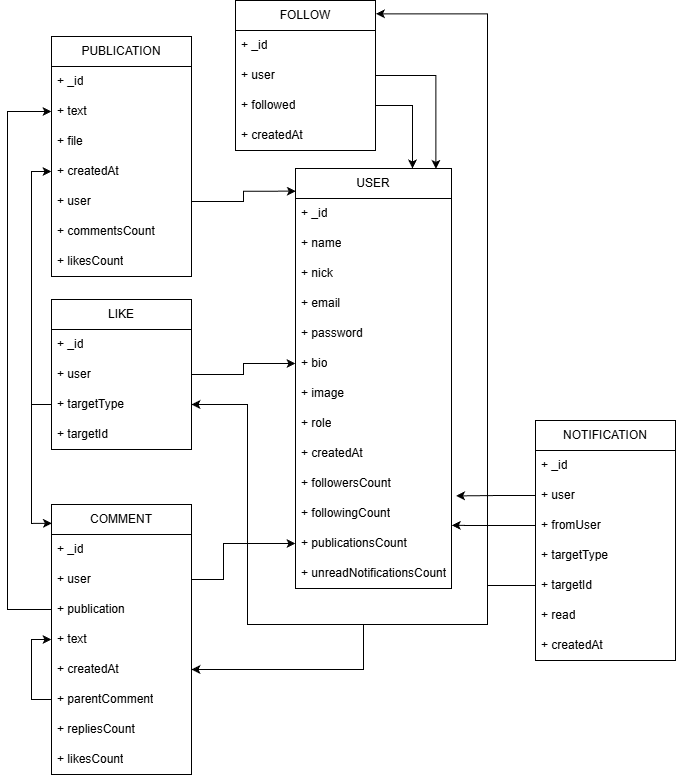

The diagram above was exported from draw.io. Its source (the exported page's mxGraphModel, read from the mxfile embedded in the PNG):
<mxGraphModel dx="1828" dy="1440" grid="1" gridSize="12" guides="1" tooltips="1" connect="1" arrows="1" fold="1" page="0" pageScale="1" pageWidth="1169" pageHeight="827" background="#ffffff" math="0" shadow="0">
  <root>
    <mxCell id="0" />
    <mxCell id="1" parent="0" />
    <mxCell id="32jebdTnyMFh87OLV5eA-5" parent="1" style="swimlane;fontStyle=0;childLayout=stackLayout;horizontal=1;startSize=30;horizontalStack=0;resizeParent=1;resizeParentMax=0;resizeLast=0;collapsible=1;marginBottom=0;whiteSpace=wrap;html=1;" value="USER" vertex="1">
      <mxGeometry height="420" width="156" x="588" y="144" as="geometry" />
    </mxCell>
    <mxCell id="32jebdTnyMFh87OLV5eA-12" parent="32jebdTnyMFh87OLV5eA-5" style="text;strokeColor=none;fillColor=none;align=left;verticalAlign=middle;spacingLeft=4;spacingRight=4;overflow=hidden;points=[[0,0.5],[1,0.5]];portConstraint=eastwest;rotatable=0;whiteSpace=wrap;html=1;" value="+ _id" vertex="1">
      <mxGeometry height="30" width="156" y="30" as="geometry" />
    </mxCell>
    <mxCell id="32jebdTnyMFh87OLV5eA-6" parent="32jebdTnyMFh87OLV5eA-5" style="text;strokeColor=none;fillColor=none;align=left;verticalAlign=middle;spacingLeft=4;spacingRight=4;overflow=hidden;points=[[0,0.5],[1,0.5]];portConstraint=eastwest;rotatable=0;whiteSpace=wrap;html=1;" value="+ name" vertex="1">
      <mxGeometry height="30" width="156" y="60" as="geometry" />
    </mxCell>
    <mxCell id="32jebdTnyMFh87OLV5eA-7" parent="32jebdTnyMFh87OLV5eA-5" style="text;strokeColor=none;fillColor=none;align=left;verticalAlign=middle;spacingLeft=4;spacingRight=4;overflow=hidden;points=[[0,0.5],[1,0.5]];portConstraint=eastwest;rotatable=0;whiteSpace=wrap;html=1;" value="+ nick" vertex="1">
      <mxGeometry height="30" width="156" y="90" as="geometry" />
    </mxCell>
    <mxCell id="UQRFAK6nKwTFOqCrHOyu-1" parent="32jebdTnyMFh87OLV5eA-5" style="text;strokeColor=none;fillColor=none;align=left;verticalAlign=middle;spacingLeft=4;spacingRight=4;overflow=hidden;points=[[0,0.5],[1,0.5]];portConstraint=eastwest;rotatable=0;whiteSpace=wrap;html=1;" value="+ email" vertex="1">
      <mxGeometry height="30" width="156" y="120" as="geometry" />
    </mxCell>
    <mxCell id="32jebdTnyMFh87OLV5eA-8" parent="32jebdTnyMFh87OLV5eA-5" style="text;strokeColor=none;fillColor=none;align=left;verticalAlign=middle;spacingLeft=4;spacingRight=4;overflow=hidden;points=[[0,0.5],[1,0.5]];portConstraint=eastwest;rotatable=0;whiteSpace=wrap;html=1;" value="+ password" vertex="1">
      <mxGeometry height="30" width="156" y="150" as="geometry" />
    </mxCell>
    <mxCell id="qyvfRxrz_GWDVtRsshi7-8" parent="32jebdTnyMFh87OLV5eA-5" style="text;strokeColor=none;fillColor=none;align=left;verticalAlign=middle;spacingLeft=4;spacingRight=4;overflow=hidden;points=[[0,0.5],[1,0.5]];portConstraint=eastwest;rotatable=0;whiteSpace=wrap;html=1;" value="+ bio" vertex="1">
      <mxGeometry height="30" width="156" y="180" as="geometry" />
    </mxCell>
    <mxCell id="32jebdTnyMFh87OLV5eA-10" parent="32jebdTnyMFh87OLV5eA-5" style="text;strokeColor=none;fillColor=none;align=left;verticalAlign=middle;spacingLeft=4;spacingRight=4;overflow=hidden;points=[[0,0.5],[1,0.5]];portConstraint=eastwest;rotatable=0;whiteSpace=wrap;html=1;" value="+ image" vertex="1">
      <mxGeometry height="30" width="156" y="210" as="geometry" />
    </mxCell>
    <mxCell id="32jebdTnyMFh87OLV5eA-9" parent="32jebdTnyMFh87OLV5eA-5" style="text;strokeColor=none;fillColor=none;align=left;verticalAlign=middle;spacingLeft=4;spacingRight=4;overflow=hidden;points=[[0,0.5],[1,0.5]];portConstraint=eastwest;rotatable=0;whiteSpace=wrap;html=1;" value="+ role" vertex="1">
      <mxGeometry height="30" width="156" y="240" as="geometry" />
    </mxCell>
    <mxCell id="32jebdTnyMFh87OLV5eA-11" parent="32jebdTnyMFh87OLV5eA-5" style="text;strokeColor=none;fillColor=none;align=left;verticalAlign=middle;spacingLeft=4;spacingRight=4;overflow=hidden;points=[[0,0.5],[1,0.5]];portConstraint=eastwest;rotatable=0;whiteSpace=wrap;html=1;" value="+ createdAt" vertex="1">
      <mxGeometry height="30" width="156" y="270" as="geometry" />
    </mxCell>
    <mxCell id="AyruUSigTAAFShLo_DrL-3" parent="32jebdTnyMFh87OLV5eA-5" style="text;strokeColor=none;fillColor=none;align=left;verticalAlign=middle;spacingLeft=4;spacingRight=4;overflow=hidden;points=[[0,0.5],[1,0.5]];portConstraint=eastwest;rotatable=0;whiteSpace=wrap;html=1;" value="+ followersCount" vertex="1">
      <mxGeometry height="30" width="156" y="300" as="geometry" />
    </mxCell>
    <mxCell id="AyruUSigTAAFShLo_DrL-4" parent="32jebdTnyMFh87OLV5eA-5" style="text;strokeColor=none;fillColor=none;align=left;verticalAlign=middle;spacingLeft=4;spacingRight=4;overflow=hidden;points=[[0,0.5],[1,0.5]];portConstraint=eastwest;rotatable=0;whiteSpace=wrap;html=1;" value="+ followingCount" vertex="1">
      <mxGeometry height="30" width="156" y="330" as="geometry" />
    </mxCell>
    <mxCell id="AyruUSigTAAFShLo_DrL-5" parent="32jebdTnyMFh87OLV5eA-5" style="text;strokeColor=none;fillColor=none;align=left;verticalAlign=middle;spacingLeft=4;spacingRight=4;overflow=hidden;points=[[0,0.5],[1,0.5]];portConstraint=eastwest;rotatable=0;whiteSpace=wrap;html=1;" value="+ publicationsCount" vertex="1">
      <mxGeometry height="30" width="156" y="360" as="geometry" />
    </mxCell>
    <mxCell id="8rVB808VxXfVtPKHuR6f-1" parent="32jebdTnyMFh87OLV5eA-5" style="text;strokeColor=none;fillColor=none;align=left;verticalAlign=middle;spacingLeft=4;spacingRight=4;overflow=hidden;points=[[0,0.5],[1,0.5]];portConstraint=eastwest;rotatable=0;whiteSpace=wrap;html=1;" value="+ unreadNotificationsCount" vertex="1">
      <mxGeometry height="30" width="156" y="390" as="geometry" />
    </mxCell>
    <mxCell id="32jebdTnyMFh87OLV5eA-13" parent="1" style="swimlane;fontStyle=0;childLayout=stackLayout;horizontal=1;startSize=30;horizontalStack=0;resizeParent=1;resizeParentMax=0;resizeLast=0;collapsible=1;marginBottom=0;whiteSpace=wrap;html=1;" value="PUBLICATION" vertex="1">
      <mxGeometry height="240" width="140" x="344" y="12" as="geometry" />
    </mxCell>
    <mxCell id="32jebdTnyMFh87OLV5eA-14" parent="32jebdTnyMFh87OLV5eA-13" style="text;strokeColor=none;fillColor=none;align=left;verticalAlign=middle;spacingLeft=4;spacingRight=4;overflow=hidden;points=[[0,0.5],[1,0.5]];portConstraint=eastwest;rotatable=0;whiteSpace=wrap;html=1;" value="+ _id" vertex="1">
      <mxGeometry height="30" width="140" y="30" as="geometry" />
    </mxCell>
    <mxCell id="32jebdTnyMFh87OLV5eA-15" parent="32jebdTnyMFh87OLV5eA-13" style="text;strokeColor=none;fillColor=none;align=left;verticalAlign=middle;spacingLeft=4;spacingRight=4;overflow=hidden;points=[[0,0.5],[1,0.5]];portConstraint=eastwest;rotatable=0;whiteSpace=wrap;html=1;" value="+ text" vertex="1">
      <mxGeometry height="30" width="140" y="60" as="geometry" />
    </mxCell>
    <mxCell id="32jebdTnyMFh87OLV5eA-16" parent="32jebdTnyMFh87OLV5eA-13" style="text;strokeColor=none;fillColor=none;align=left;verticalAlign=middle;spacingLeft=4;spacingRight=4;overflow=hidden;points=[[0,0.5],[1,0.5]];portConstraint=eastwest;rotatable=0;whiteSpace=wrap;html=1;" value="+ file" vertex="1">
      <mxGeometry height="30" width="140" y="90" as="geometry" />
    </mxCell>
    <mxCell id="32jebdTnyMFh87OLV5eA-17" parent="32jebdTnyMFh87OLV5eA-13" style="text;strokeColor=none;fillColor=none;align=left;verticalAlign=middle;spacingLeft=4;spacingRight=4;overflow=hidden;points=[[0,0.5],[1,0.5]];portConstraint=eastwest;rotatable=0;whiteSpace=wrap;html=1;" value="+ createdAt" vertex="1">
      <mxGeometry height="30" width="140" y="120" as="geometry" />
    </mxCell>
    <mxCell id="32jebdTnyMFh87OLV5eA-18" parent="32jebdTnyMFh87OLV5eA-13" style="text;strokeColor=none;fillColor=none;align=left;verticalAlign=middle;spacingLeft=4;spacingRight=4;overflow=hidden;points=[[0,0.5],[1,0.5]];portConstraint=eastwest;rotatable=0;whiteSpace=wrap;html=1;" value="+ user" vertex="1">
      <mxGeometry height="30" width="140" y="150" as="geometry" />
    </mxCell>
    <mxCell id="BSbQGDuT2IxslbPIr0Fe-21" parent="32jebdTnyMFh87OLV5eA-13" style="text;strokeColor=none;fillColor=none;align=left;verticalAlign=middle;spacingLeft=4;spacingRight=4;overflow=hidden;points=[[0,0.5],[1,0.5]];portConstraint=eastwest;rotatable=0;whiteSpace=wrap;html=1;" value="+ commentsCount" vertex="1">
      <mxGeometry height="30" width="140" y="180" as="geometry" />
    </mxCell>
    <mxCell id="BSbQGDuT2IxslbPIr0Fe-22" parent="32jebdTnyMFh87OLV5eA-13" style="text;strokeColor=none;fillColor=none;align=left;verticalAlign=middle;spacingLeft=4;spacingRight=4;overflow=hidden;points=[[0,0.5],[1,0.5]];portConstraint=eastwest;rotatable=0;whiteSpace=wrap;html=1;" value="+ likesCount" vertex="1">
      <mxGeometry height="30" width="140" y="210" as="geometry" />
    </mxCell>
    <mxCell id="32jebdTnyMFh87OLV5eA-22" parent="1" style="swimlane;fontStyle=0;childLayout=stackLayout;horizontal=1;startSize=30;horizontalStack=0;resizeParent=1;resizeParentMax=0;resizeLast=0;collapsible=1;marginBottom=0;whiteSpace=wrap;html=1;" value="FOLLOW" vertex="1">
      <mxGeometry height="150" width="140" x="528" y="-24" as="geometry" />
    </mxCell>
    <mxCell id="32jebdTnyMFh87OLV5eA-23" parent="32jebdTnyMFh87OLV5eA-22" style="text;strokeColor=none;fillColor=none;align=left;verticalAlign=middle;spacingLeft=4;spacingRight=4;overflow=hidden;points=[[0,0.5],[1,0.5]];portConstraint=eastwest;rotatable=0;whiteSpace=wrap;html=1;" value="+ _id" vertex="1">
      <mxGeometry height="30" width="140" y="30" as="geometry" />
    </mxCell>
    <mxCell id="32jebdTnyMFh87OLV5eA-24" parent="32jebdTnyMFh87OLV5eA-22" style="text;strokeColor=none;fillColor=none;align=left;verticalAlign=middle;spacingLeft=4;spacingRight=4;overflow=hidden;points=[[0,0.5],[1,0.5]];portConstraint=eastwest;rotatable=0;whiteSpace=wrap;html=1;" value="+ user" vertex="1">
      <mxGeometry height="30" width="140" y="60" as="geometry" />
    </mxCell>
    <mxCell id="32jebdTnyMFh87OLV5eA-25" parent="32jebdTnyMFh87OLV5eA-22" style="text;strokeColor=none;fillColor=none;align=left;verticalAlign=middle;spacingLeft=4;spacingRight=4;overflow=hidden;points=[[0,0.5],[1,0.5]];portConstraint=eastwest;rotatable=0;whiteSpace=wrap;html=1;" value="+ followed" vertex="1">
      <mxGeometry height="30" width="140" y="90" as="geometry" />
    </mxCell>
    <mxCell id="32jebdTnyMFh87OLV5eA-26" parent="32jebdTnyMFh87OLV5eA-22" style="text;strokeColor=none;fillColor=none;align=left;verticalAlign=middle;spacingLeft=4;spacingRight=4;overflow=hidden;points=[[0,0.5],[1,0.5]];portConstraint=eastwest;rotatable=0;whiteSpace=wrap;html=1;" value="+ createdAt" vertex="1">
      <mxGeometry height="30" width="140" y="120" as="geometry" />
    </mxCell>
    <mxCell id="32jebdTnyMFh87OLV5eA-29" edge="1" parent="1" source="32jebdTnyMFh87OLV5eA-25" style="edgeStyle=orthogonalEdgeStyle;rounded=0;orthogonalLoop=1;jettySize=auto;html=1;entryX=0.75;entryY=0;entryDx=0;entryDy=0;" target="32jebdTnyMFh87OLV5eA-5">
      <mxGeometry relative="1" as="geometry" />
    </mxCell>
    <mxCell id="qyvfRxrz_GWDVtRsshi7-1" parent="1" style="swimlane;fontStyle=0;childLayout=stackLayout;horizontal=1;startSize=30;horizontalStack=0;resizeParent=1;resizeParentMax=0;resizeLast=0;collapsible=1;marginBottom=0;whiteSpace=wrap;html=1;" value="LIKE" vertex="1">
      <mxGeometry height="150" width="140" x="344" y="275" as="geometry" />
    </mxCell>
    <mxCell id="qyvfRxrz_GWDVtRsshi7-2" parent="qyvfRxrz_GWDVtRsshi7-1" style="text;strokeColor=none;fillColor=none;align=left;verticalAlign=middle;spacingLeft=4;spacingRight=4;overflow=hidden;points=[[0,0.5],[1,0.5]];portConstraint=eastwest;rotatable=0;whiteSpace=wrap;html=1;" value="+ _id" vertex="1">
      <mxGeometry height="30" width="140" y="30" as="geometry" />
    </mxCell>
    <mxCell id="qyvfRxrz_GWDVtRsshi7-9" parent="qyvfRxrz_GWDVtRsshi7-1" style="text;strokeColor=none;fillColor=none;align=left;verticalAlign=middle;spacingLeft=4;spacingRight=4;overflow=hidden;points=[[0,0.5],[1,0.5]];portConstraint=eastwest;rotatable=0;whiteSpace=wrap;html=1;" value="+ user" vertex="1">
      <mxGeometry height="30" width="140" y="60" as="geometry" />
    </mxCell>
    <mxCell id="qyvfRxrz_GWDVtRsshi7-26" parent="qyvfRxrz_GWDVtRsshi7-1" style="text;strokeColor=none;fillColor=none;align=left;verticalAlign=middle;spacingLeft=4;spacingRight=4;overflow=hidden;points=[[0,0.5],[1,0.5]];portConstraint=eastwest;rotatable=0;whiteSpace=wrap;html=1;" value="+ targetType" vertex="1">
      <mxGeometry height="30" width="140" y="90" as="geometry" />
    </mxCell>
    <mxCell id="qyvfRxrz_GWDVtRsshi7-27" parent="qyvfRxrz_GWDVtRsshi7-1" style="text;strokeColor=none;fillColor=none;align=left;verticalAlign=middle;spacingLeft=4;spacingRight=4;overflow=hidden;points=[[0,0.5],[1,0.5]];portConstraint=eastwest;rotatable=0;whiteSpace=wrap;html=1;" value="+ targetId" vertex="1">
      <mxGeometry height="30" width="140" y="120" as="geometry" />
    </mxCell>
    <mxCell id="qyvfRxrz_GWDVtRsshi7-12" edge="1" parent="1" style="edgeStyle=orthogonalEdgeStyle;rounded=0;orthogonalLoop=1;jettySize=auto;html=1;exitX=1;exitY=0.5;exitDx=0;exitDy=0;entryX=1;entryY=0.5;entryDx=0;entryDy=0;" target="32jebdTnyMFh87OLV5eA-17">
      <mxGeometry relative="1" as="geometry" />
    </mxCell>
    <mxCell id="qyvfRxrz_GWDVtRsshi7-14" parent="1" style="swimlane;fontStyle=0;childLayout=stackLayout;horizontal=1;startSize=30;horizontalStack=0;resizeParent=1;resizeParentMax=0;resizeLast=0;collapsible=1;marginBottom=0;whiteSpace=wrap;html=1;" value="COMMENT" vertex="1">
      <mxGeometry height="270" width="140" x="344" y="480" as="geometry" />
    </mxCell>
    <mxCell id="qyvfRxrz_GWDVtRsshi7-15" parent="qyvfRxrz_GWDVtRsshi7-14" style="text;strokeColor=none;fillColor=none;align=left;verticalAlign=middle;spacingLeft=4;spacingRight=4;overflow=hidden;points=[[0,0.5],[1,0.5]];portConstraint=eastwest;rotatable=0;whiteSpace=wrap;html=1;" value="+ _id" vertex="1">
      <mxGeometry height="30" width="140" y="30" as="geometry" />
    </mxCell>
    <mxCell id="qyvfRxrz_GWDVtRsshi7-16" parent="qyvfRxrz_GWDVtRsshi7-14" style="text;strokeColor=none;fillColor=none;align=left;verticalAlign=middle;spacingLeft=4;spacingRight=4;overflow=hidden;points=[[0,0.5],[1,0.5]];portConstraint=eastwest;rotatable=0;whiteSpace=wrap;html=1;" value="+ user" vertex="1">
      <mxGeometry height="30" width="140" y="60" as="geometry" />
    </mxCell>
    <mxCell id="qyvfRxrz_GWDVtRsshi7-17" parent="qyvfRxrz_GWDVtRsshi7-14" style="text;strokeColor=none;fillColor=none;align=left;verticalAlign=middle;spacingLeft=4;spacingRight=4;overflow=hidden;points=[[0,0.5],[1,0.5]];portConstraint=eastwest;rotatable=0;whiteSpace=wrap;html=1;" value="+ publication" vertex="1">
      <mxGeometry height="30" width="140" y="90" as="geometry" />
    </mxCell>
    <mxCell id="qyvfRxrz_GWDVtRsshi7-18" parent="qyvfRxrz_GWDVtRsshi7-14" style="text;strokeColor=none;fillColor=none;align=left;verticalAlign=middle;spacingLeft=4;spacingRight=4;overflow=hidden;points=[[0,0.5],[1,0.5]];portConstraint=eastwest;rotatable=0;whiteSpace=wrap;html=1;" value="+ text" vertex="1">
      <mxGeometry height="30" width="140" y="120" as="geometry" />
    </mxCell>
    <mxCell id="qyvfRxrz_GWDVtRsshi7-19" parent="qyvfRxrz_GWDVtRsshi7-14" style="text;strokeColor=none;fillColor=none;align=left;verticalAlign=middle;spacingLeft=4;spacingRight=4;overflow=hidden;points=[[0,0.5],[1,0.5]];portConstraint=eastwest;rotatable=0;whiteSpace=wrap;html=1;" value="+ createdAt" vertex="1">
      <mxGeometry height="30" width="140" y="150" as="geometry" />
    </mxCell>
    <mxCell id="qyvfRxrz_GWDVtRsshi7-23" parent="qyvfRxrz_GWDVtRsshi7-14" style="text;strokeColor=none;fillColor=none;align=left;verticalAlign=middle;spacingLeft=4;spacingRight=4;overflow=hidden;points=[[0,0.5],[1,0.5]];portConstraint=eastwest;rotatable=0;whiteSpace=wrap;html=1;" value="+ parentComment" vertex="1">
      <mxGeometry height="30" width="140" y="180" as="geometry" />
    </mxCell>
    <mxCell id="BSbQGDuT2IxslbPIr0Fe-23" parent="qyvfRxrz_GWDVtRsshi7-14" style="text;strokeColor=none;fillColor=none;align=left;verticalAlign=middle;spacingLeft=4;spacingRight=4;overflow=hidden;points=[[0,0.5],[1,0.5]];portConstraint=eastwest;rotatable=0;whiteSpace=wrap;html=1;" value="+ repliesCount" vertex="1">
      <mxGeometry height="30" width="140" y="210" as="geometry" />
    </mxCell>
    <mxCell id="BSbQGDuT2IxslbPIr0Fe-24" parent="qyvfRxrz_GWDVtRsshi7-14" style="text;strokeColor=none;fillColor=none;align=left;verticalAlign=middle;spacingLeft=4;spacingRight=4;overflow=hidden;points=[[0,0.5],[1,0.5]];portConstraint=eastwest;rotatable=0;whiteSpace=wrap;html=1;" value="+ likesCount" vertex="1">
      <mxGeometry height="30" width="140" y="240" as="geometry" />
    </mxCell>
    <mxCell id="qyvfRxrz_GWDVtRsshi7-25" edge="1" parent="qyvfRxrz_GWDVtRsshi7-14" source="qyvfRxrz_GWDVtRsshi7-23" style="edgeStyle=orthogonalEdgeStyle;rounded=0;orthogonalLoop=1;jettySize=auto;html=1;entryX=0;entryY=0.5;entryDx=0;entryDy=0;" target="qyvfRxrz_GWDVtRsshi7-18">
      <mxGeometry relative="1" as="geometry" />
    </mxCell>
    <mxCell id="qyvfRxrz_GWDVtRsshi7-29" edge="1" parent="1" source="qyvfRxrz_GWDVtRsshi7-26" style="edgeStyle=orthogonalEdgeStyle;rounded=0;orthogonalLoop=1;jettySize=auto;html=1;entryX=0.003;entryY=0.07;entryDx=0;entryDy=0;entryPerimeter=0;" target="qyvfRxrz_GWDVtRsshi7-14">
      <mxGeometry relative="1" as="geometry" />
    </mxCell>
    <mxCell id="qyvfRxrz_GWDVtRsshi7-30" edge="1" parent="1" source="qyvfRxrz_GWDVtRsshi7-26" style="edgeStyle=orthogonalEdgeStyle;rounded=0;orthogonalLoop=1;jettySize=auto;html=1;entryX=0;entryY=0.5;entryDx=0;entryDy=0;" target="32jebdTnyMFh87OLV5eA-17">
      <mxGeometry relative="1" as="geometry" />
    </mxCell>
    <mxCell id="qyvfRxrz_GWDVtRsshi7-33" edge="1" parent="1" source="qyvfRxrz_GWDVtRsshi7-17" style="edgeStyle=orthogonalEdgeStyle;rounded=0;orthogonalLoop=1;jettySize=auto;html=1;entryX=0;entryY=0.5;entryDx=0;entryDy=0;" target="32jebdTnyMFh87OLV5eA-15">
      <mxGeometry relative="1" as="geometry">
        <Array as="points">
          <mxPoint x="300" y="585.0000000000002" />
          <mxPoint x="300" y="87" />
        </Array>
      </mxGeometry>
    </mxCell>
    <mxCell id="qyvfRxrz_GWDVtRsshi7-35" edge="1" parent="1" source="32jebdTnyMFh87OLV5eA-24" style="edgeStyle=orthogonalEdgeStyle;rounded=0;orthogonalLoop=1;jettySize=auto;html=1;entryX=0.9;entryY=0.001;entryDx=0;entryDy=0;entryPerimeter=0;" target="32jebdTnyMFh87OLV5eA-5">
      <mxGeometry relative="1" as="geometry" />
    </mxCell>
    <mxCell id="BSbQGDuT2IxslbPIr0Fe-1" parent="1" style="swimlane;fontStyle=0;childLayout=stackLayout;horizontal=1;startSize=30;horizontalStack=0;resizeParent=1;resizeParentMax=0;resizeLast=0;collapsible=1;marginBottom=0;whiteSpace=wrap;html=1;" value="NOTIFICATION" vertex="1">
      <mxGeometry height="240" width="140" x="828" y="396" as="geometry" />
    </mxCell>
    <mxCell id="BSbQGDuT2IxslbPIr0Fe-2" parent="BSbQGDuT2IxslbPIr0Fe-1" style="text;strokeColor=none;fillColor=none;align=left;verticalAlign=middle;spacingLeft=4;spacingRight=4;overflow=hidden;points=[[0,0.5],[1,0.5]];portConstraint=eastwest;rotatable=0;whiteSpace=wrap;html=1;" value="+ _id" vertex="1">
      <mxGeometry height="30" width="140" y="30" as="geometry" />
    </mxCell>
    <mxCell id="BSbQGDuT2IxslbPIr0Fe-3" parent="BSbQGDuT2IxslbPIr0Fe-1" style="text;strokeColor=none;fillColor=none;align=left;verticalAlign=middle;spacingLeft=4;spacingRight=4;overflow=hidden;points=[[0,0.5],[1,0.5]];portConstraint=eastwest;rotatable=0;whiteSpace=wrap;html=1;" value="+ user" vertex="1">
      <mxGeometry height="30" width="140" y="60" as="geometry" />
    </mxCell>
    <mxCell id="BSbQGDuT2IxslbPIr0Fe-4" parent="BSbQGDuT2IxslbPIr0Fe-1" style="text;strokeColor=none;fillColor=none;align=left;verticalAlign=middle;spacingLeft=4;spacingRight=4;overflow=hidden;points=[[0,0.5],[1,0.5]];portConstraint=eastwest;rotatable=0;whiteSpace=wrap;html=1;" value="+ fromUser" vertex="1">
      <mxGeometry height="30" width="140" y="90" as="geometry" />
    </mxCell>
    <mxCell id="BSbQGDuT2IxslbPIr0Fe-5" parent="BSbQGDuT2IxslbPIr0Fe-1" style="text;strokeColor=none;fillColor=none;align=left;verticalAlign=middle;spacingLeft=4;spacingRight=4;overflow=hidden;points=[[0,0.5],[1,0.5]];portConstraint=eastwest;rotatable=0;whiteSpace=wrap;html=1;" value="+ targetType" vertex="1">
      <mxGeometry height="30" width="140" y="120" as="geometry" />
    </mxCell>
    <mxCell id="BSbQGDuT2IxslbPIr0Fe-6" parent="BSbQGDuT2IxslbPIr0Fe-1" style="text;strokeColor=none;fillColor=none;align=left;verticalAlign=middle;spacingLeft=4;spacingRight=4;overflow=hidden;points=[[0,0.5],[1,0.5]];portConstraint=eastwest;rotatable=0;whiteSpace=wrap;html=1;" value="+ targetId" vertex="1">
      <mxGeometry height="30" width="140" y="150" as="geometry" />
    </mxCell>
    <mxCell id="BSbQGDuT2IxslbPIr0Fe-7" parent="BSbQGDuT2IxslbPIr0Fe-1" style="text;strokeColor=none;fillColor=none;align=left;verticalAlign=middle;spacingLeft=4;spacingRight=4;overflow=hidden;points=[[0,0.5],[1,0.5]];portConstraint=eastwest;rotatable=0;whiteSpace=wrap;html=1;" value="+ read" vertex="1">
      <mxGeometry height="30" width="140" y="180" as="geometry" />
    </mxCell>
    <mxCell id="BSbQGDuT2IxslbPIr0Fe-8" parent="BSbQGDuT2IxslbPIr0Fe-1" style="text;strokeColor=none;fillColor=none;align=left;verticalAlign=middle;spacingLeft=4;spacingRight=4;overflow=hidden;points=[[0,0.5],[1,0.5]];portConstraint=eastwest;rotatable=0;whiteSpace=wrap;html=1;" value="+ createdAt" vertex="1">
      <mxGeometry height="30" width="140" y="210" as="geometry" />
    </mxCell>
    <mxCell id="AyruUSigTAAFShLo_DrL-6" edge="1" parent="1" source="qyvfRxrz_GWDVtRsshi7-16" style="edgeStyle=orthogonalEdgeStyle;rounded=0;orthogonalLoop=1;jettySize=auto;html=1;exitX=1;exitY=0.5;exitDx=0;exitDy=0;entryX=0;entryY=0.5;entryDx=0;entryDy=0;" target="AyruUSigTAAFShLo_DrL-5">
      <mxGeometry relative="1" as="geometry">
        <Array as="points">
          <mxPoint x="516" y="555" />
          <mxPoint x="516" y="519" />
        </Array>
      </mxGeometry>
    </mxCell>
    <mxCell id="AyruUSigTAAFShLo_DrL-10" edge="1" parent="1" source="BSbQGDuT2IxslbPIr0Fe-3" style="edgeStyle=orthogonalEdgeStyle;rounded=0;orthogonalLoop=1;jettySize=auto;html=1;exitX=0;exitY=0.5;exitDx=0;exitDy=0;entryX=1.029;entryY=-0.086;entryDx=0;entryDy=0;entryPerimeter=0;" target="AyruUSigTAAFShLo_DrL-4">
      <mxGeometry relative="1" as="geometry" />
    </mxCell>
    <mxCell id="AyruUSigTAAFShLo_DrL-11" edge="1" parent="1" source="BSbQGDuT2IxslbPIr0Fe-4" style="edgeStyle=orthogonalEdgeStyle;rounded=0;orthogonalLoop=1;jettySize=auto;html=1;exitX=0;exitY=0.5;exitDx=0;exitDy=0;entryX=1.002;entryY=0.896;entryDx=0;entryDy=0;entryPerimeter=0;" target="AyruUSigTAAFShLo_DrL-4">
      <mxGeometry relative="1" as="geometry" />
    </mxCell>
    <mxCell id="AyruUSigTAAFShLo_DrL-13" edge="1" parent="1" source="qyvfRxrz_GWDVtRsshi7-9" style="edgeStyle=orthogonalEdgeStyle;rounded=0;orthogonalLoop=1;jettySize=auto;html=1;exitX=1;exitY=0.5;exitDx=0;exitDy=0;entryX=0;entryY=0.5;entryDx=0;entryDy=0;" target="qyvfRxrz_GWDVtRsshi7-8">
      <mxGeometry relative="1" as="geometry" />
    </mxCell>
    <mxCell id="AyruUSigTAAFShLo_DrL-14" edge="1" parent="1" source="32jebdTnyMFh87OLV5eA-18" style="edgeStyle=orthogonalEdgeStyle;rounded=0;orthogonalLoop=1;jettySize=auto;html=1;exitX=1;exitY=0.5;exitDx=0;exitDy=0;entryX=0.002;entryY=0.054;entryDx=0;entryDy=0;entryPerimeter=0;" target="32jebdTnyMFh87OLV5eA-5">
      <mxGeometry relative="1" as="geometry" />
    </mxCell>
    <mxCell id="8rVB808VxXfVtPKHuR6f-2" edge="1" parent="1" source="BSbQGDuT2IxslbPIr0Fe-6" style="edgeStyle=orthogonalEdgeStyle;rounded=0;orthogonalLoop=1;jettySize=auto;html=1;entryX=1;entryY=0.5;entryDx=0;entryDy=0;" target="qyvfRxrz_GWDVtRsshi7-26">
      <mxGeometry relative="1" as="geometry">
        <Array as="points">
          <mxPoint x="780" y="561" />
          <mxPoint x="780" y="600" />
          <mxPoint x="540" y="600" />
          <mxPoint x="540" y="380" />
        </Array>
      </mxGeometry>
    </mxCell>
    <mxCell id="8rVB808VxXfVtPKHuR6f-3" edge="1" parent="1" source="BSbQGDuT2IxslbPIr0Fe-6" style="edgeStyle=orthogonalEdgeStyle;rounded=0;orthogonalLoop=1;jettySize=auto;html=1;entryX=1.003;entryY=0.089;entryDx=0;entryDy=0;entryPerimeter=0;" target="32jebdTnyMFh87OLV5eA-22">
      <mxGeometry relative="1" as="geometry">
        <Array as="points">
          <mxPoint x="780" y="561" />
          <mxPoint x="780" y="-11" />
        </Array>
        <mxPoint x="780" y="360" as="targetPoint" />
      </mxGeometry>
    </mxCell>
    <mxCell id="8rVB808VxXfVtPKHuR6f-4" edge="1" parent="1" source="BSbQGDuT2IxslbPIr0Fe-6" style="edgeStyle=orthogonalEdgeStyle;rounded=0;orthogonalLoop=1;jettySize=auto;html=1;entryX=1;entryY=0.5;entryDx=0;entryDy=0;" target="qyvfRxrz_GWDVtRsshi7-19">
      <mxGeometry relative="1" as="geometry">
        <Array as="points">
          <mxPoint x="780" y="561" />
          <mxPoint x="780" y="600" />
          <mxPoint x="656" y="600" />
          <mxPoint x="656" y="645" />
        </Array>
      </mxGeometry>
    </mxCell>
  </root>
</mxGraphModel>